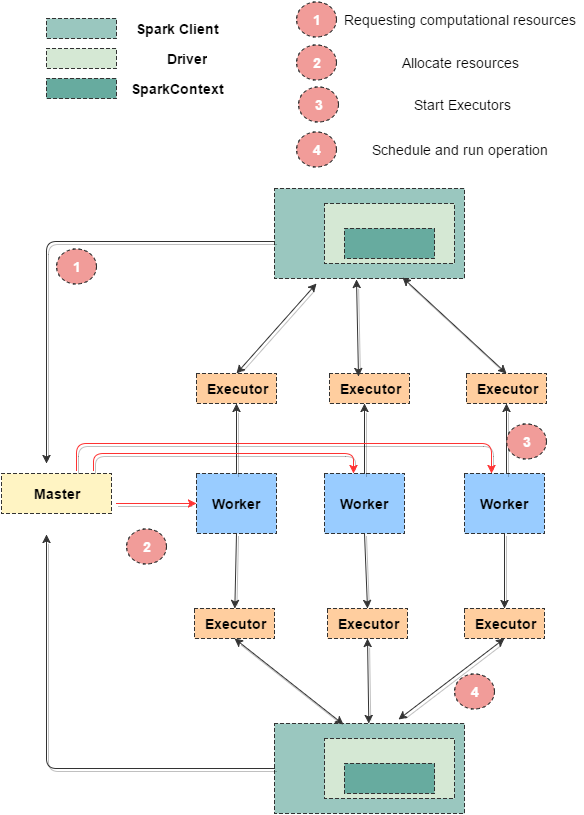

The diagram above was exported from draw.io. Its source (the exported page's mxGraphModel, read from the mxfile embedded in the PNG):
<mxGraphModel dx="1194" dy="784" grid="1" gridSize="10" guides="1" tooltips="1" connect="1" arrows="1" fold="1" page="1" pageScale="1" pageWidth="826" pageHeight="1169" background="#ffffff" math="0" shadow="0">
  <root>
    <mxCell id="0" />
    <mxCell id="1" parent="0" />
    <mxCell id="61d644057856f00f-1" value="" style="whiteSpace=wrap;html=1;rounded=0;shadow=0;dashed=1;comic=0;strokeColor=#333333;strokeWidth=1;fillColor=#9AC7BF;gradientColor=none;fontSize=14;" vertex="1" parent="1">
      <mxGeometry x="278" y="210" width="190" height="90" as="geometry" />
    </mxCell>
    <mxCell id="61d644057856f00f-2" value="" style="whiteSpace=wrap;html=1;rounded=0;shadow=0;dashed=1;comic=0;strokeColor=#333333;strokeWidth=1;fillColor=#D5E8D4;gradientColor=none;fontSize=14;" vertex="1" parent="1">
      <mxGeometry x="328" y="225" width="130" height="60" as="geometry" />
    </mxCell>
    <mxCell id="61d644057856f00f-3" value="" style="whiteSpace=wrap;html=1;rounded=0;shadow=0;dashed=1;comic=0;strokeColor=#333333;strokeWidth=1;fillColor=#67AB9F;gradientColor=none;fontSize=14;" vertex="1" parent="1">
      <mxGeometry x="348" y="250" width="90" height="30" as="geometry" />
    </mxCell>
    <mxCell id="61d644057856f00f-4" value="" style="whiteSpace=wrap;html=1;rounded=0;shadow=0;dashed=1;comic=0;strokeColor=#333333;strokeWidth=1;fillColor=#9AC7BF;gradientColor=none;fontSize=14;" vertex="1" parent="1">
      <mxGeometry x="50" y="40" width="70" height="20" as="geometry" />
    </mxCell>
    <mxCell id="61d644057856f00f-5" value="&lt;b&gt;Spark Client&lt;/b&gt;" style="text;html=1;strokeColor=none;fillColor=none;align=center;verticalAlign=middle;whiteSpace=wrap;overflow=hidden;rounded=0;shadow=0;dashed=1;comic=0;fontSize=14;" vertex="1" parent="1">
      <mxGeometry x="130" y="40" width="100" height="20" as="geometry" />
    </mxCell>
    <mxCell id="61d644057856f00f-6" value="" style="whiteSpace=wrap;html=1;rounded=0;shadow=0;dashed=1;comic=0;strokeColor=#333333;strokeWidth=1;fillColor=#D5E8D4;gradientColor=none;fontSize=14;" vertex="1" parent="1">
      <mxGeometry x="50" y="70" width="70" height="20" as="geometry" />
    </mxCell>
    <mxCell id="61d644057856f00f-7" value="&lt;b&gt;Driver&lt;/b&gt;" style="text;html=1;strokeColor=none;fillColor=none;align=center;verticalAlign=middle;whiteSpace=wrap;overflow=hidden;rounded=0;shadow=0;dashed=1;comic=0;fontSize=14;" vertex="1" parent="1">
      <mxGeometry x="140" y="70" width="100" height="20" as="geometry" />
    </mxCell>
    <mxCell id="61d644057856f00f-8" value="" style="whiteSpace=wrap;html=1;rounded=0;shadow=0;dashed=1;comic=0;strokeColor=#333333;strokeWidth=1;fillColor=#67AB9F;gradientColor=none;fontSize=14;" vertex="1" parent="1">
      <mxGeometry x="50" y="100" width="70" height="20" as="geometry" />
    </mxCell>
    <mxCell id="61d644057856f00f-9" value="&lt;b&gt;SparkContext&lt;/b&gt;" style="text;html=1;strokeColor=none;fillColor=none;align=center;verticalAlign=middle;whiteSpace=wrap;overflow=hidden;rounded=0;shadow=0;dashed=1;comic=0;fontSize=14;" vertex="1" parent="1">
      <mxGeometry x="130" y="100" width="100" height="20" as="geometry" />
    </mxCell>
    <mxCell id="61d644057856f00f-10" value="" style="whiteSpace=wrap;html=1;rounded=0;shadow=0;dashed=1;comic=0;strokeColor=#333333;strokeWidth=1;fillColor=#9AC7BF;gradientColor=none;fontSize=14;" vertex="1" parent="1">
      <mxGeometry x="278" y="745" width="190" height="90" as="geometry" />
    </mxCell>
    <mxCell id="61d644057856f00f-11" value="" style="whiteSpace=wrap;html=1;rounded=0;shadow=0;dashed=1;comic=0;strokeColor=#333333;strokeWidth=1;fillColor=#D5E8D4;gradientColor=none;fontSize=14;" vertex="1" parent="1">
      <mxGeometry x="328" y="760" width="130" height="60" as="geometry" />
    </mxCell>
    <mxCell id="61d644057856f00f-12" value="" style="whiteSpace=wrap;html=1;rounded=0;shadow=0;dashed=1;comic=0;strokeColor=#333333;strokeWidth=1;fillColor=#67AB9F;gradientColor=none;fontSize=14;" vertex="1" parent="1">
      <mxGeometry x="348" y="785" width="90" height="30" as="geometry" />
    </mxCell>
    <mxCell id="61d644057856f00f-13" value="&lt;b&gt;Executor&lt;/b&gt;" style="whiteSpace=wrap;html=1;rounded=0;shadow=0;dashed=1;comic=0;strokeColor=#333333;strokeWidth=1;fillColor=#FFCE9F;gradientColor=none;fontSize=14;" vertex="1" parent="1">
      <mxGeometry x="200" y="395" width="80" height="30" as="geometry" />
    </mxCell>
    <mxCell id="61d644057856f00f-14" value="&lt;b&gt;Executor&lt;/b&gt;" style="whiteSpace=wrap;html=1;rounded=0;shadow=0;dashed=1;comic=0;strokeColor=#333333;strokeWidth=1;fillColor=#FFCE9F;gradientColor=none;fontSize=14;" vertex="1" parent="1">
      <mxGeometry x="333" y="395" width="80" height="30" as="geometry" />
    </mxCell>
    <mxCell id="61d644057856f00f-15" value="&lt;b&gt;Executor&lt;/b&gt;" style="whiteSpace=wrap;html=1;rounded=0;shadow=0;dashed=1;comic=0;strokeColor=#333333;strokeWidth=1;fillColor=#FFCE9F;gradientColor=none;fontSize=14;" vertex="1" parent="1">
      <mxGeometry x="470" y="395" width="80" height="30" as="geometry" />
    </mxCell>
    <mxCell id="61d644057856f00f-16" value="&lt;b&gt;Executor&lt;/b&gt;" style="whiteSpace=wrap;html=1;rounded=0;shadow=0;dashed=1;comic=0;strokeColor=#333333;strokeWidth=1;fillColor=#FFCE9F;gradientColor=none;fontSize=14;" vertex="1" parent="1">
      <mxGeometry x="198" y="630" width="80" height="30" as="geometry" />
    </mxCell>
    <mxCell id="61d644057856f00f-17" value="&lt;b&gt;Executor&lt;/b&gt;" style="whiteSpace=wrap;html=1;rounded=0;shadow=0;dashed=1;comic=0;strokeColor=#333333;strokeWidth=1;fillColor=#FFCE9F;gradientColor=none;fontSize=14;" vertex="1" parent="1">
      <mxGeometry x="331" y="630" width="80" height="30" as="geometry" />
    </mxCell>
    <mxCell id="61d644057856f00f-18" value="&lt;b&gt;Executor&lt;/b&gt;" style="whiteSpace=wrap;html=1;rounded=0;shadow=0;dashed=1;comic=0;strokeColor=#333333;strokeWidth=1;fillColor=#FFCE9F;gradientColor=none;fontSize=14;" vertex="1" parent="1">
      <mxGeometry x="468" y="630" width="80" height="30" as="geometry" />
    </mxCell>
    <mxCell id="61d644057856f00f-19" value="&lt;b&gt;Worker&lt;/b&gt;" style="whiteSpace=wrap;html=1;rounded=0;shadow=0;dashed=1;comic=0;strokeColor=#333333;strokeWidth=1;fillColor=#99CCFF;gradientColor=none;fontSize=14;" vertex="1" parent="1">
      <mxGeometry x="200" y="495" width="80" height="60" as="geometry" />
    </mxCell>
    <mxCell id="61d644057856f00f-20" value="&lt;b&gt;Worker&lt;/b&gt;" style="whiteSpace=wrap;html=1;rounded=0;shadow=0;dashed=1;comic=0;strokeColor=#333333;strokeWidth=1;fillColor=#99CCFF;gradientColor=none;fontSize=14;" vertex="1" parent="1">
      <mxGeometry x="328" y="495" width="80" height="60" as="geometry" />
    </mxCell>
    <mxCell id="61d644057856f00f-21" value="&lt;b&gt;Worker&lt;/b&gt;" style="whiteSpace=wrap;html=1;rounded=0;shadow=0;dashed=1;comic=0;strokeColor=#333333;strokeWidth=1;fillColor=#99CCFF;gradientColor=none;fontSize=14;" vertex="1" parent="1">
      <mxGeometry x="468" y="495" width="80" height="60" as="geometry" />
    </mxCell>
    <mxCell id="61d644057856f00f-22" value="&lt;b&gt;Master&lt;/b&gt;" style="whiteSpace=wrap;html=1;rounded=0;shadow=0;dashed=1;comic=0;strokeColor=#333333;strokeWidth=1;fillColor=#FFF4C3;gradientColor=none;fontSize=14;" vertex="1" parent="1">
      <mxGeometry x="5" y="495" width="110" height="40" as="geometry" />
    </mxCell>
    <mxCell id="61d644057856f00f-23" value="" style="edgeStyle=segmentEdgeStyle;endArrow=classic;html=1;shadow=1;strokeColor=#333333;strokeWidth=1;fillColor=#FFD966;fontSize=14;exitX=0;exitY=0.589;exitPerimeter=0;" edge="1" parent="1" source="61d644057856f00f-1">
      <mxGeometry width="50" height="50" relative="1" as="geometry">
        <mxPoint x="85" y="365" as="sourcePoint" />
        <mxPoint x="50" y="485" as="targetPoint" />
        <Array as="points">
          <mxPoint x="50" y="263" />
        </Array>
      </mxGeometry>
    </mxCell>
    <mxCell id="61d644057856f00f-25" value="" style="edgeStyle=segmentEdgeStyle;endArrow=classic;html=1;shadow=1;strokeColor=#333333;strokeWidth=1;fillColor=#FFD966;fontSize=14;exitX=0;exitY=0.5;" edge="1" parent="1" source="61d644057856f00f-10">
      <mxGeometry width="50" height="50" relative="1" as="geometry">
        <mxPoint x="288" y="549" as="sourcePoint" />
        <mxPoint x="50" y="556" as="targetPoint" />
        <Array as="points">
          <mxPoint x="50" y="790" />
          <mxPoint x="50" y="556" />
        </Array>
      </mxGeometry>
    </mxCell>
    <mxCell id="61d644057856f00f-26" value="" style="endArrow=classic;startArrow=classic;html=1;shadow=1;strokeColor=#333333;strokeWidth=1;fillColor=#FFD966;fontSize=14;exitX=0.5;exitY=0;entryX=0.221;entryY=1.056;entryPerimeter=0;" edge="1" parent="1" source="61d644057856f00f-13" target="61d644057856f00f-1">
      <mxGeometry width="50" height="50" relative="1" as="geometry">
        <mxPoint x="-30" y="135" as="sourcePoint" />
        <mxPoint x="250" y="345" as="targetPoint" />
      </mxGeometry>
    </mxCell>
    <mxCell id="61d644057856f00f-28" value="" style="endArrow=classic;startArrow=classic;html=1;shadow=1;strokeColor=#333333;strokeWidth=1;fillColor=#FFD966;fontSize=14;exitX=0.363;exitY=0.1;entryX=0.432;entryY=1.011;entryPerimeter=0;exitPerimeter=0;" edge="1" parent="1" source="61d644057856f00f-14" target="61d644057856f00f-1">
      <mxGeometry width="50" height="50" relative="1" as="geometry">
        <mxPoint x="250" y="405" as="sourcePoint" />
        <mxPoint x="330" y="315" as="targetPoint" />
      </mxGeometry>
    </mxCell>
    <mxCell id="61d644057856f00f-29" value="" style="endArrow=classic;startArrow=classic;html=1;shadow=1;strokeColor=#333333;strokeWidth=1;fillColor=#FFD966;fontSize=14;exitX=0.5;exitY=0;entryX=0.674;entryY=0.989;entryPerimeter=0;" edge="1" parent="1" source="61d644057856f00f-15" target="61d644057856f00f-1">
      <mxGeometry width="50" height="50" relative="1" as="geometry">
        <mxPoint x="260" y="415" as="sourcePoint" />
        <mxPoint x="340" y="325" as="targetPoint" />
      </mxGeometry>
    </mxCell>
    <mxCell id="61d644057856f00f-30" value="" style="endArrow=classic;startArrow=classic;html=1;shadow=1;strokeColor=#333333;strokeWidth=1;fillColor=#FFD966;fontSize=14;entryX=0.5;entryY=1;" edge="1" parent="1" source="61d644057856f00f-10" target="61d644057856f00f-17">
      <mxGeometry width="50" height="50" relative="1" as="geometry">
        <mxPoint x="248" y="745" as="sourcePoint" />
        <mxPoint x="328" y="655" as="targetPoint" />
      </mxGeometry>
    </mxCell>
    <mxCell id="61d644057856f00f-31" value="" style="endArrow=classic;startArrow=classic;html=1;shadow=1;strokeColor=#333333;strokeWidth=1;fillColor=#FFD966;fontSize=14;exitX=0.363;exitY=0.011;entryX=0.5;entryY=1;exitPerimeter=0;" edge="1" parent="1" source="61d644057856f00f-10" target="61d644057856f00f-16">
      <mxGeometry width="50" height="50" relative="1" as="geometry">
        <mxPoint x="170" y="775" as="sourcePoint" />
        <mxPoint x="250" y="685" as="targetPoint" />
      </mxGeometry>
    </mxCell>
    <mxCell id="61d644057856f00f-32" value="" style="endArrow=classic;startArrow=classic;html=1;shadow=1;strokeColor=#333333;strokeWidth=1;fillColor=#FFD966;fontSize=14;exitX=0.5;exitY=1;entryX=0.653;entryY=-0.044;entryPerimeter=0;" edge="1" parent="1" source="61d644057856f00f-18" target="61d644057856f00f-10">
      <mxGeometry width="50" height="50" relative="1" as="geometry">
        <mxPoint x="290" y="445" as="sourcePoint" />
        <mxPoint x="370" y="355" as="targetPoint" />
      </mxGeometry>
    </mxCell>
    <mxCell id="61d644057856f00f-33" value="" style="endArrow=classic;html=1;shadow=1;strokeColor=#333333;strokeWidth=1;fillColor=#FFD966;fontSize=14;exitX=0.5;exitY=0;" edge="1" parent="1" source="61d644057856f00f-19">
      <mxGeometry width="50" height="50" relative="1" as="geometry">
        <mxPoint x="190" y="475" as="sourcePoint" />
        <mxPoint x="240" y="425" as="targetPoint" />
      </mxGeometry>
    </mxCell>
    <mxCell id="61d644057856f00f-34" value="" style="endArrow=classic;html=1;shadow=1;strokeColor=#333333;strokeWidth=1;fillColor=#FFD966;fontSize=14;exitX=0.5;exitY=0;" edge="1" parent="1">
      <mxGeometry width="50" height="50" relative="1" as="geometry">
        <mxPoint x="368" y="495" as="sourcePoint" />
        <mxPoint x="368" y="425" as="targetPoint" />
      </mxGeometry>
    </mxCell>
    <mxCell id="61d644057856f00f-35" value="" style="endArrow=classic;html=1;shadow=1;strokeColor=#333333;strokeWidth=1;fillColor=#FFD966;fontSize=14;exitX=0.5;exitY=0;" edge="1" parent="1">
      <mxGeometry width="50" height="50" relative="1" as="geometry">
        <mxPoint x="510" y="495" as="sourcePoint" />
        <mxPoint x="510" y="425" as="targetPoint" />
      </mxGeometry>
    </mxCell>
    <mxCell id="61d644057856f00f-36" value="" style="endArrow=classic;html=1;shadow=1;strokeColor=#333333;strokeWidth=1;fillColor=#FFD966;fontSize=14;exitX=0.5;exitY=1;" edge="1" parent="1" source="61d644057856f00f-19" target="61d644057856f00f-16">
      <mxGeometry width="50" height="50" relative="1" as="geometry">
        <mxPoint x="270" y="525" as="sourcePoint" />
        <mxPoint x="270" y="455" as="targetPoint" />
      </mxGeometry>
    </mxCell>
    <mxCell id="61d644057856f00f-37" value="" style="endArrow=classic;html=1;shadow=1;strokeColor=#333333;strokeWidth=1;fillColor=#FFD966;fontSize=14;exitX=0.5;exitY=1;entryX=0.5;entryY=0;" edge="1" parent="1" source="61d644057856f00f-20" target="61d644057856f00f-17">
      <mxGeometry width="50" height="50" relative="1" as="geometry">
        <mxPoint x="280" y="535" as="sourcePoint" />
        <mxPoint x="280" y="465" as="targetPoint" />
      </mxGeometry>
    </mxCell>
    <mxCell id="61d644057856f00f-38" value="" style="endArrow=classic;html=1;shadow=1;strokeColor=#333333;strokeWidth=1;fillColor=#FFD966;fontSize=14;exitX=0.5;exitY=1;entryX=0.5;entryY=0;" edge="1" parent="1" source="61d644057856f00f-21" target="61d644057856f00f-18">
      <mxGeometry width="50" height="50" relative="1" as="geometry">
        <mxPoint x="290" y="545" as="sourcePoint" />
        <mxPoint x="290" y="475" as="targetPoint" />
      </mxGeometry>
    </mxCell>
    <mxCell id="61d644057856f00f-39" value="&lt;font color=&quot;#ffffff&quot;&gt;&lt;b&gt;1&lt;/b&gt;&lt;/font&gt;" style="ellipse;whiteSpace=wrap;html=1;rounded=0;shadow=0;dashed=1;comic=0;strokeColor=#333333;strokeWidth=1;fillColor=#F19C99;gradientColor=none;fontSize=14;" vertex="1" parent="1">
      <mxGeometry x="60" y="270" width="40" height="35" as="geometry" />
    </mxCell>
    <mxCell id="61d644057856f00f-40" value="&lt;font color=&quot;#ffffff&quot;&gt;&lt;b&gt;2&lt;/b&gt;&lt;/font&gt;" style="ellipse;whiteSpace=wrap;html=1;rounded=0;shadow=0;dashed=1;comic=0;strokeColor=#333333;strokeWidth=1;fillColor=#F19C99;gradientColor=none;fontSize=14;" vertex="1" parent="1">
      <mxGeometry x="130" y="550" width="40" height="35" as="geometry" />
    </mxCell>
    <mxCell id="61d644057856f00f-41" value="" style="endArrow=classic;html=1;shadow=1;strokeColor=#FF3333;strokeWidth=1;fillColor=#FFD966;fontSize=14;entryX=0;entryY=0.5;" edge="1" parent="1" target="61d644057856f00f-19">
      <mxGeometry width="50" height="50" relative="1" as="geometry">
        <mxPoint x="120" y="525" as="sourcePoint" />
        <mxPoint x="160" y="505" as="targetPoint" />
      </mxGeometry>
    </mxCell>
    <mxCell id="61d644057856f00f-42" value="" style="edgeStyle=elbowEdgeStyle;elbow=vertical;endArrow=classic;html=1;shadow=1;strokeColor=#FF3333;strokeWidth=1;fillColor=#FFD966;fontSize=14;entryX=0.363;entryY=0;entryPerimeter=0;exitX=0.892;exitY=-0.05;exitPerimeter=0;" edge="1" parent="1" target="61d644057856f00f-20">
      <mxGeometry width="50" height="50" relative="1" as="geometry">
        <mxPoint x="97" y="492" as="sourcePoint" />
        <mxPoint x="160" y="465" as="targetPoint" />
        <Array as="points">
          <mxPoint x="230" y="475" />
        </Array>
      </mxGeometry>
    </mxCell>
    <mxCell id="61d644057856f00f-43" value="" style="edgeStyle=elbowEdgeStyle;elbow=vertical;endArrow=classic;html=1;shadow=1;strokeColor=#FF3333;strokeWidth=1;fillColor=#FFD966;fontSize=14;entryX=0.338;entryY=0;entryPerimeter=0;exitX=0.892;exitY=-0.05;exitPerimeter=0;" edge="1" parent="1" target="61d644057856f00f-21">
      <mxGeometry width="50" height="50" relative="1" as="geometry">
        <mxPoint x="80" y="492" as="sourcePoint" />
        <mxPoint x="340" y="495" as="targetPoint" />
        <Array as="points">
          <mxPoint x="210" y="465" />
        </Array>
      </mxGeometry>
    </mxCell>
    <mxCell id="61d644057856f00f-44" value="&lt;font color=&quot;#ffffff&quot;&gt;&lt;b&gt;3&lt;/b&gt;&lt;/font&gt;" style="ellipse;whiteSpace=wrap;html=1;rounded=0;shadow=0;dashed=1;comic=0;strokeColor=#333333;strokeWidth=1;fillColor=#F19C99;gradientColor=none;fontSize=14;" vertex="1" parent="1">
      <mxGeometry x="510" y="445" width="40" height="35" as="geometry" />
    </mxCell>
    <mxCell id="61d644057856f00f-45" value="&lt;font color=&quot;#ffffff&quot;&gt;&lt;b&gt;4&lt;/b&gt;&lt;/font&gt;" style="ellipse;whiteSpace=wrap;html=1;rounded=0;shadow=0;dashed=1;comic=0;strokeColor=#333333;strokeWidth=1;fillColor=#F19C99;gradientColor=none;fontSize=14;" vertex="1" parent="1">
      <mxGeometry x="458" y="695" width="40" height="35" as="geometry" />
    </mxCell>
    <mxCell id="61d644057856f00f-46" value="&lt;font color=&quot;#ffffff&quot;&gt;&lt;b&gt;1&lt;/b&gt;&lt;/font&gt;" style="ellipse;whiteSpace=wrap;html=1;rounded=0;shadow=0;dashed=1;comic=0;strokeColor=#333333;strokeWidth=1;fillColor=#F19C99;gradientColor=none;fontSize=14;" vertex="1" parent="1">
      <mxGeometry x="300" y="23" width="40" height="35" as="geometry" />
    </mxCell>
    <mxCell id="61d644057856f00f-47" value="Requesting computational resources" style="text;html=1;strokeColor=none;fillColor=none;align=center;verticalAlign=middle;whiteSpace=wrap;overflow=hidden;rounded=0;shadow=0;dashed=1;comic=0;fontSize=14;" vertex="1" parent="1">
      <mxGeometry x="342" y="31" width="242" height="20" as="geometry" />
    </mxCell>
    <mxCell id="61d644057856f00f-50" value="&lt;font color=&quot;#ffffff&quot;&gt;&lt;b&gt;2&lt;/b&gt;&lt;/font&gt;" style="ellipse;whiteSpace=wrap;html=1;rounded=0;shadow=0;dashed=1;comic=0;strokeColor=#333333;strokeWidth=1;fillColor=#F19C99;gradientColor=none;fontSize=14;" vertex="1" parent="1">
      <mxGeometry x="300" y="66" width="40" height="35" as="geometry" />
    </mxCell>
    <mxCell id="61d644057856f00f-51" value="Allocate resources" style="text;html=1;strokeColor=none;fillColor=none;align=center;verticalAlign=middle;whiteSpace=wrap;overflow=hidden;rounded=0;shadow=0;dashed=1;comic=0;fontSize=14;" vertex="1" parent="1">
      <mxGeometry x="342" y="74" width="242" height="20" as="geometry" />
    </mxCell>
    <mxCell id="61d644057856f00f-52" value="&lt;font color=&quot;#ffffff&quot;&gt;&lt;b&gt;3&lt;/b&gt;&lt;/font&gt;" style="ellipse;whiteSpace=wrap;html=1;rounded=0;shadow=0;dashed=1;comic=0;strokeColor=#333333;strokeWidth=1;fillColor=#F19C99;gradientColor=none;fontSize=14;" vertex="1" parent="1">
      <mxGeometry x="302" y="108" width="40" height="35" as="geometry" />
    </mxCell>
    <mxCell id="61d644057856f00f-53" value="Start Executors" style="text;html=1;strokeColor=none;fillColor=none;align=center;verticalAlign=middle;whiteSpace=wrap;overflow=hidden;rounded=0;shadow=0;dashed=1;comic=0;fontSize=14;" vertex="1" parent="1">
      <mxGeometry x="344" y="116" width="242" height="20" as="geometry" />
    </mxCell>
    <mxCell id="61d644057856f00f-54" value="&lt;font color=&quot;#ffffff&quot;&gt;&lt;b&gt;4&lt;/b&gt;&lt;/font&gt;" style="ellipse;whiteSpace=wrap;html=1;rounded=0;shadow=0;dashed=1;comic=0;strokeColor=#333333;strokeWidth=1;fillColor=#F19C99;gradientColor=none;fontSize=14;" vertex="1" parent="1">
      <mxGeometry x="300" y="153" width="40" height="35" as="geometry" />
    </mxCell>
    <mxCell id="61d644057856f00f-55" value="Schedule and run operation" style="text;html=1;strokeColor=none;fillColor=none;align=center;verticalAlign=middle;whiteSpace=wrap;overflow=hidden;rounded=0;shadow=0;dashed=1;comic=0;fontSize=14;" vertex="1" parent="1">
      <mxGeometry x="342" y="161" width="242" height="20" as="geometry" />
    </mxCell>
  </root>
</mxGraphModel>